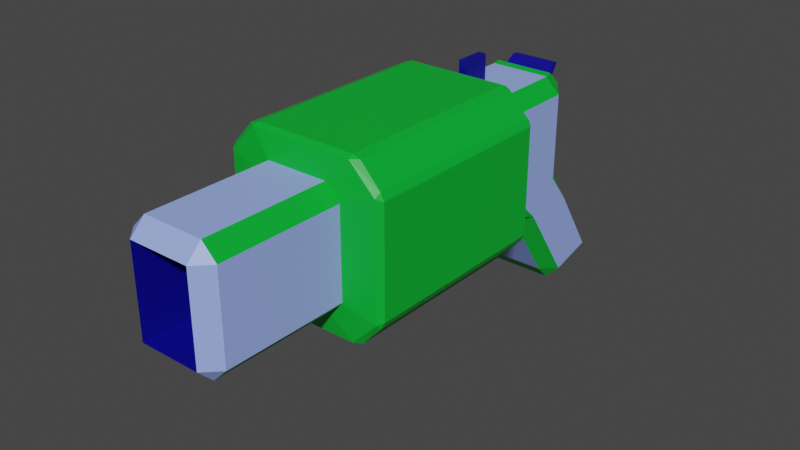 # Source: GrenadeLauncher.blend  (saved by Blender 3.6.11; exported with 4.5.12 LTS)
import bpy
from mathutils import Matrix  # noqa: F401  (used for matrix-valued properties, if any)

bpy.ops.wm.read_factory_settings(use_empty=True)
scene = bpy.context.scene
scene.name = 'Scene'

# ---- collections
col_collection = bpy.data.collections.new('Collection'); scene.collection.children.link(col_collection)

# ---- materials (node trees are filled in below, after node groups)
mat_green = bpy.data.materials.new('Green')
mat_green.alpha_threshold = 0.0
mat_green.use_transparent_shadow = False
mat_green.roughness = 0.5
mat_green.line_color = (0.0, 0.0, 0.0, 1.0)
mat_silver = bpy.data.materials.new('Silver')
mat_silver.use_transparent_shadow = False
mat_dark = bpy.data.materials.new('Dark')
mat_dark.use_transparent_shadow = False

# ---- material node trees
mat_green.use_nodes = True; mat_green.node_tree.nodes.clear()
_N = mat_green.node_tree.nodes; _L = mat_green.node_tree.links
n0 = _N.new('ShaderNodeOutputMaterial'); n0.name = 'Material Output'; n0.location = (300, 300)
n1 = _N.new('ShaderNodeBsdfPrincipled'); n1.name = 'Principled BSDF'; n1.location = (10, 300)
n1.distribution = 'GGX'
n1.subsurface_method = 'RANDOM_WALK_SKIN'
n1.inputs[0].default_value = (0.0, 0.4487, 0.03239, 1.0)
n1.inputs[3].default_value = 1.45
n1.inputs[27].default_value = (0.0, 0.0, 0.0, 1.0)
n1.inputs[28].default_value = 1.0
_L.new(n1.outputs[0], n0.inputs[0])
n0.is_active_output = True
mat_silver.use_nodes = True; mat_silver.node_tree.nodes.clear()
_N = mat_silver.node_tree.nodes; _L = mat_silver.node_tree.links
n0 = _N.new('ShaderNodeBsdfPrincipled'); n0.name = 'Principled BSDF'; n0.location = (10, 300)
n0.distribution = 'GGX'
n0.subsurface_method = 'RANDOM_WALK_SKIN'
n0.inputs[0].default_value = (0.3264, 0.4448, 1.0, 1.0)
n0.inputs[3].default_value = 1.45
n0.inputs[27].default_value = (0.0, 0.0, 0.0, 1.0)
n0.inputs[28].default_value = 1.0
n1 = _N.new('ShaderNodeOutputMaterial'); n1.name = 'Material Output'; n1.location = (300, 300)
_L.new(n0.outputs[0], n1.inputs[0])
n1.is_active_output = True
mat_dark.use_nodes = True; mat_dark.node_tree.nodes.clear()
_N = mat_dark.node_tree.nodes; _L = mat_dark.node_tree.links
n0 = _N.new('ShaderNodeBsdfPrincipled'); n0.name = 'Principled BSDF'; n0.location = (10, 300)
n0.distribution = 'GGX'
n0.subsurface_method = 'RANDOM_WALK_SKIN'
n0.inputs[0].default_value = (0.001066, 0.0, 0.2585, 1.0)
n0.inputs[3].default_value = 1.45
n0.inputs[27].default_value = (0.0, 0.0, 0.0, 1.0)
n0.inputs[28].default_value = 1.0
n1 = _N.new('ShaderNodeOutputMaterial'); n1.name = 'Material Output'; n1.location = (300, 300)
_L.new(n0.outputs[0], n1.inputs[0])
n1.is_active_output = True

# ---- world
world_world = bpy.data.worlds.new('World'); scene.world = world_world
world_world.use_nodes = True; world_world.node_tree.nodes.clear()
_N = world_world.node_tree.nodes; _L = world_world.node_tree.links
n0 = _N.new('ShaderNodeOutputWorld'); n0.name = 'World Output'; n0.location = (300, 300)
n1 = _N.new('ShaderNodeBackground'); n1.name = 'Background'; n1.location = (10, 300)
n1.inputs[0].default_value = (0.05088, 0.05088, 0.05088, 1.0)
_L.new(n1.outputs[0], n0.inputs[0])
n0.is_active_output = True
world_world.color = (0.05088, 0.05088, 0.05088)
world_world.use_sun_shadow = False
world_world.sun_shadow_jitter_overblur = 0.0

# ---- meshes
me_cube = bpy.data.meshes.new('Cube')
me_cube.from_pydata([(-0.1948, -0.955, 0.0164), (-0.1948, -1.077, 0.1036), (-0.1076, -1.077, 0.0164), (-0.1948, -0.8497, -0.6735), (-0.1948, -0.955, -0.4991), (-0.1076, -1.077, -0.4991), (-0.1076, -0.9369, -0.6735), (-0.1076, -1.621, 0.0164), (-0.1076, -1.446, 0.0164), (-0.1948, -1.446, 0.1036), (-0.1948, -1.621, 0.1036), (-0.1076, -1.621, -0.4991), (-0.1948, -1.621, -0.5863), (-0.1948, -1.349, -0.6735), (-0.1076, -1.262, -0.6735), (-0.1076, -1.446, -0.4991), (-0.5534, -0.955, 0.0164), (-0.6406, -1.077, 0.0164), (-0.5534, -1.077, 0.1036), (-0.6406, -0.9369, -0.6735), (-0.6406, -1.077, -0.4991), (-0.5534, -0.955, -0.4991), (-0.5534, -0.8497, -0.6735), (-0.6406, -1.621, 0.0164), (-0.5534, -1.621, 0.1036), (-0.5534, -1.446, 0.1036), (-0.6406, -1.446, 0.0164), (-0.6406, -1.262, -0.6735), (-0.5534, -1.349, -0.6735), (-0.5534, -1.621, -0.5863), (-0.6406, -1.621, -0.4991), (-0.6406, -1.446, -0.4991), (-0.6406, -2.882, -0.4991), (-0.5534, -2.882, -0.5863), (-0.5534, -3.204, -0.4991), (-0.6406, -2.882, 0.0164), (-0.5534, -3.204, 0.0164), (-0.5534, -2.882, 0.1036), (-0.1076, -2.882, 0.0164), (-0.1948, -2.882, 0.1036), (-0.1948, -3.204, 0.0164), (-0.1076, -2.882, -0.4991), (-0.1948, -3.204, -0.4991), (-0.1948, -2.882, -0.5863), (-0.6406, -0.6717, -1.082), (-0.5534, -0.5846, -1.082), (-0.5534, -0.6717, -1.169), (-0.6406, -0.9407, -1.149), (-0.5534, -0.9407, -1.237), (-0.5534, -1.028, -1.149), (-0.1948, -0.5846, -1.082), (-0.1076, -0.6717, -1.082), (-0.1948, -0.6717, -1.169), (-0.1948, -1.028, -1.149), (-0.1948, -0.9407, -1.237), (-0.1076, -0.9407, -1.149), (-0.23, -0.975, 0.05081), (-0.23, -1.012, 0.08814), (-0.5182, -1.012, 0.08814), (-0.5182, -0.975, 0.05081), (-0.353, -1.446, 0.1138), (-0.353, -1.621, 0.1138), (-0.4004, -1.621, 0.1138), (-0.4004, -1.446, 0.1138), (-0.353, -1.446, 0.2983), (-0.353, -1.621, 0.2983), (-0.4004, -1.621, 0.2983), (-0.4004, -1.446, 0.2983), (-0.1948, -0.9501, 0.0259), (-0.1948, -1.037, 0.1131), (-0.5534, -1.037, 0.1131), (-0.5534, -0.9501, 0.0259), (-0.2377, -0.9071, 0.1344), (-0.2377, -0.9445, 0.1403), (-0.5105, -0.9445, 0.1403), (-0.5105, -0.9071, 0.1344), (-0.5534, -2.005, -0.4991), (-0.5534, -2.005, 0.0164), (-0.1948, -2.005, 0.0164), (-0.1948, -2.005, -0.4991), (-0.5534, -3.696, -0.4991), (-0.6406, -3.609, -0.4991), (-0.5534, -3.609, -0.5863), (-0.5534, -3.609, 0.1036), (-0.6406, -3.609, 0.0164), (-0.5534, -3.696, 0.0164), (-0.1948, -3.696, 0.0164), (-0.1076, -3.609, 0.0164), (-0.1948, -3.609, 0.1036), (-0.1948, -3.609, -0.5863), (-0.1076, -3.609, -0.4991), (-0.1948, -3.696, -0.4991), (0.08547, -1.682, -0.5933), (0.07709, -1.652, -0.5672), (0.1064, -1.682, -0.5522), (-0.07663, -1.682, -0.7366), (-0.07281, -1.651, -0.7204), (-0.02976, -1.682, -0.7214), (-0.8546, -1.682, -0.5522), (-0.8253, -1.652, -0.5672), (-0.8337, -1.682, -0.5933), (-0.7184, -1.682, -0.7214), (-0.6754, -1.651, -0.7204), (-0.6716, -1.682, -0.7366), (-0.8337, -1.682, 0.1105), (-0.8253, -1.652, 0.0845), (-0.8546, -1.682, 0.06943), (-0.6716, -1.682, 0.2511), (-0.6754, -1.651, 0.2349), (-0.7184, -1.682, 0.2359), (0.1064, -1.682, 0.06943), (0.07709, -1.652, 0.0845), (0.08547, -1.682, 0.1105), (-0.02976, -1.682, 0.2359), (-0.07281, -1.651, 0.2349), (-0.07663, -1.682, 0.2511), (0.1064, -2.825, -0.5522), (0.07698, -2.855, -0.5672), (0.08547, -2.825, -0.5933), (-0.6716, -2.825, -0.7366), (-0.6753, -2.855, -0.7203), (-0.7184, -2.825, -0.7214), (-0.8546, -2.825, 0.06943), (-0.8252, -2.855, 0.08446), (-0.8337, -2.825, 0.1105), (-0.07663, -2.825, 0.2511), (-0.07291, -2.855, 0.2348), (-0.02976, -2.825, 0.2359), (-0.07663, -2.825, -0.7366), (-0.02976, -2.825, -0.7214), (-0.07291, -2.855, -0.7203), (-0.8546, -2.825, -0.5522), (-0.8337, -2.825, -0.5933), (-0.8252, -2.855, -0.5672), (-0.6716, -2.825, 0.2511), (-0.7184, -2.825, 0.2359), (-0.6753, -2.855, 0.2348), (0.1064, -2.825, 0.06943), (0.08547, -2.825, 0.1105), (0.07698, -2.855, 0.08446)], [], [(22, 3, 50, 45), (31, 26, 17, 20), (27, 19, 44, 47), (123, 35, 37, 136), (1, 18, 25, 9), (5, 2, 8, 15), (46, 52, 54, 48), (13, 28, 49, 53), (42, 40, 78, 79), (38, 139, 126, 39), (32, 133, 120, 33), (6, 14, 55, 51), (0, 1, 2), (3, 4, 5, 6), (7, 8, 9, 10), (11, 12, 13, 14, 15), (16, 17, 18), (19, 20, 21, 22), (23, 24, 25, 26), (27, 28, 29, 30, 31), (34, 36, 85, 80), (38, 39, 88, 87), (41, 38, 87, 90), (37, 35, 84, 83), (44, 45, 46), (47, 48, 49), (50, 51, 52), (53, 54, 55), (19, 27, 31, 20), (3, 22, 21, 4), (2, 5, 4, 0), (30, 23, 26, 31), (7, 11, 15, 8), (16, 21, 20, 17), (25, 24, 62, 63), (1, 9, 8, 2), (28, 13, 12, 29), (25, 18, 17, 26), (0, 16, 71, 68), (14, 6, 5, 15), (33, 43, 89, 82), (40, 42, 91, 86), (43, 41, 90, 89), (36, 40, 86, 85), (117, 139, 38, 41), (106, 98, 131, 122), (123, 133, 32, 35), (138, 112, 113, 127), (46, 48, 47, 44), (52, 46, 45, 50), (48, 54, 53, 49), (54, 52, 51, 55), (27, 47, 49, 28), (55, 14, 13, 53), (22, 45, 44, 19), (50, 3, 6, 51), (21, 16, 0, 4), (57, 56, 72, 73), (16, 18, 70, 71), (1, 0, 68, 69), (18, 1, 69, 70), (60, 63, 67, 64), (24, 10, 61, 62), (10, 9, 60, 61), (9, 25, 63, 60), (64, 67, 66, 65), (61, 60, 64, 65), (62, 61, 65, 66), (63, 62, 66, 67), (56, 57, 69, 68), (58, 59, 71, 70), (57, 58, 70, 69), (59, 56, 68, 71), (74, 73, 72, 75), (56, 59, 75, 72), (59, 58, 74, 75), (58, 57, 73, 74), (79, 78, 77, 76), (36, 34, 76, 77), (34, 42, 79, 76), (40, 36, 77, 78), (81, 82, 80), (84, 85, 83), (87, 88, 86), (90, 91, 89), (80, 85, 84, 81), (86, 91, 90, 87), (88, 83, 85, 86), (82, 89, 91, 80), (42, 34, 80, 91), (39, 37, 83, 88), (32, 33, 82, 81), (35, 32, 81, 84), (117, 41, 43, 130), (104, 124, 135, 109), (23, 105, 108, 24), (94, 110, 137, 116), (11, 93, 96, 12), (99, 30, 29, 102), (115, 107, 134, 125), (103, 95, 128, 119), (120, 130, 43, 33), (126, 136, 37, 39), (10, 24, 108, 114), (29, 12, 96, 102), (92, 118, 129, 97), (132, 100, 101, 121), (111, 7, 10, 114), (23, 30, 99, 105), (92, 93, 94), (95, 96, 97), (98, 99, 100), (101, 102, 103), (104, 105, 106), (107, 108, 109), (110, 111, 112), (113, 114, 115), (116, 117, 118), (119, 120, 121), (122, 123, 124), (125, 126, 127), (128, 129, 130), (131, 132, 133), (134, 135, 136), (137, 138, 139), (128, 95, 97, 129), (131, 98, 100, 132), (134, 107, 109, 135), (137, 110, 112, 138), (111, 114, 113, 112), (104, 109, 108, 105), (99, 102, 101, 100), (92, 97, 96, 93), (110, 94, 93, 111), (98, 106, 105, 99), (107, 115, 114, 108), (95, 103, 102, 96), (94, 116, 118, 92), (103, 119, 121, 101), (106, 122, 124, 104), (115, 125, 127, 113), (132, 121, 120, 133), (138, 127, 126, 139), (123, 136, 135, 124), (117, 130, 129, 118), (139, 117, 116, 137), (133, 123, 122, 131), (136, 126, 125, 134), (130, 120, 119, 128), (11, 7, 111, 93)])
me_cube.polygons.foreach_set('material_index', [1, 1, 1, 0, 1, 1, 0, 1, 2, 0, 0, 1, 0, 0, 0, 0, 0, 0, 0, 0, 2, 0, 1, 0, 0, 0, 0, 0, 1, 1, 0, 1, 1, 0, 0, 0, 1, 0, 0, 1, 1, 2, 0, 2, 0, 0, 0, 0, 0, 0, 0, 0, 0, 0, 0, 0, 1, 2, 0, 0, 0, 2, 1, 0, 1, 2, 2, 2, 2, 0, 0, 0, 0, 2, 2, 2, 2, 2, 2, 2, 2, 1, 1, 1, 1, 1, 1, 1, 1, 2, 1, 0, 1, 0, 0, 0, 0, 0, 0, 0, 0, 0, 0, 0, 0, 0, 0, 0, 0, 0, 0, 0, 0, 0, 0, 0, 0, 0, 0, 0, 0, 0, 0, 0, 0, 0, 0, 0, 0, 0, 0, 0, 0, 0, 0, 0, 0, 0, 0, 0, 0, 0, 0, 0, 0, 0, 0, 0, 0, 0])
_uv = me_cube.uv_layers.new(name='UVMap')
_uv.uv.foreach_set('vector', [0.375, 0.2909, 0.375, 0.4591, 0.375, 0.4591, 0.375, 0.2909, 0.4133, 0.04007, 0.5867, 0.04007, 0.5867, 0.2099, 0.4133, 0.2099, 0.375, 0.04007, 0.375, 0.2099, 0.375, 0.2099, 0.375, 0.04007, 0.5867, 0.0, 0.5867, 0.0, 0.625, 0.0, 0.625, 0.0, 0.6659, 0.5401, 0.8341, 0.5401, 0.8341, 0.7099, 0.6659, 0.7099, 0.4133, 0.5401, 0.5867, 0.5401, 0.5867, 0.7099, 0.4133, 0.7099, 0.1659, 0.5401, 0.3341, 0.5401, 0.3341, 0.7099, 0.1659, 0.7099, 0.3341, 0.75, 0.1659, 0.75, 0.1659, 0.75, 0.3341, 0.75, 0.4133, 0.7909, 0.5867, 0.7909, 0.5867, 0.7909, 0.4133, 0.7909, 0.5867, 0.75, 0.5867, 0.75, 0.6659, 0.75, 0.6659, 0.75, 0.125, 0.75, 0.125, 0.75, 0.1659, 0.75, 0.1659, 0.75, 0.375, 0.5401, 0.375, 0.7099, 0.375, 0.7099, 0.375, 0.5401, 0.5867, 0.4591, 0.625, 0.4591, 0.5867, 0.5, 0.375, 0.4591, 0.4133, 0.4591, 0.4133, 0.5401, 0.375, 0.5401, 0.5867, 0.75, 0.5867, 0.7099, 0.6659, 0.7099, 0.6659, 0.75, 0.4133, 0.75, 0.3341, 0.75, 0.3341, 0.75, 0.375, 0.7099, 0.4133, 0.7099, 0.5867, 0.25, 0.5867, 0.2099, 0.625, 0.2099, 0.375, 0.2099, 0.4133, 0.2099, 0.4133, 0.2909, 0.375, 0.2909, 0.5867, 0.0, 0.625, 0.0, 0.625, 0.0, 0.5867, 0.0, 0.375, 0.04007, 0.375, 0.0, 0.375, 0.0, 0.375, 0.0, 0.375, 0.04007, 0.4133, 0.0, 0.5867, 0.0, 0.5867, 0.0, 0.4133, 0.0, 0.5867, 0.75, 0.6659, 0.75, 0.6659, 0.75, 0.5867, 0.75, 0.4133, 0.75, 0.5867, 0.75, 0.5867, 0.75, 0.4133, 0.75, 0.625, 0.0, 0.5867, 0.0, 0.5867, 0.0, 0.625, 0.0, 0.125, 0.5401, 0.1659, 0.5, 0.1659, 0.5401, 0.125, 0.7099, 0.1659, 0.7099, 0.1659, 0.75, 0.3341, 0.5, 0.375, 0.5401, 0.3341, 0.5401, 0.3341, 0.75, 0.3341, 0.7099, 0.375, 0.7099, 0.375, 0.2099, 0.375, 0.04007, 0.4133, 0.04007, 0.4133, 0.2099, 0.375, 0.4591, 0.375, 0.2909, 0.4133, 0.2909, 0.4133, 0.4591, 0.5867, 0.5401, 0.4133, 0.5401, 0.4133, 0.4591, 0.5867, 0.4591, 0.4133, 0.0, 0.5867, 0.0, 0.5867, 0.04007, 0.4133, 0.04007, 0.5867, 0.75, 0.4133, 0.75, 0.4133, 0.7099, 0.5867, 0.7099, 0.5867, 0.2909, 0.4133, 0.2909, 0.4133, 0.2099, 0.5867, 0.2099, 0.625, 0.0, 0.625, 0.0, 0.625, 0.0, 0.625, 0.0, 0.6659, 0.5401, 0.6659, 0.7099, 0.5867, 0.7099, 0.5867, 0.5401, 0.1659, 0.75, 0.3341, 0.75, 0.3341, 0.75, 0.1659, 0.75, 0.625, 0.04007, 0.625, 0.2099, 0.5867, 0.2099, 0.5867, 0.04007, 0.5867, 0.4591, 0.5867, 0.2909, 0.5867, 0.2909, 0.5867, 0.4591, 0.375, 0.7099, 0.375, 0.5401, 0.4133, 0.5401, 0.4133, 0.7099, 0.1659, 0.75, 0.3341, 0.75, 0.3341, 0.75, 0.1659, 0.75, 0.5867, 0.7909, 0.4133, 0.7909, 0.4133, 0.7909, 0.5867, 0.7909, 0.3341, 0.75, 0.4133, 0.75, 0.4133, 0.75, 0.3341, 0.75, 0.5867, 0.9591, 0.5867, 0.7909, 0.5867, 0.7909, 0.5867, 0.9591, 0.4133, 0.75, 0.5867, 0.75, 0.5867, 0.75, 0.4133, 0.75, 0.58, 0.0, 0.42, 0.0, 0.42, 0.0, 0.58, 0.0, 0.5867, 0.0, 0.4133, 0.0, 0.4133, 0.0, 0.5867, 0.0, 0.5973, 0.75, 0.5973, 0.75, 0.6553, 0.75, 0.6553, 0.75, 0.1659, 0.5401, 0.1659, 0.7099, 0.125, 0.7099, 0.125, 0.5401, 0.3341, 0.5401, 0.1659, 0.5401, 0.1659, 0.5, 0.3341, 0.5, 0.1659, 0.7099, 0.3341, 0.7099, 0.3341, 0.75, 0.1659, 0.75, 0.3341, 0.7099, 0.3341, 0.5401, 0.375, 0.5401, 0.375, 0.7099, 0.375, 0.04007, 0.375, 0.04007, 0.375, 0.0, 0.375, 0.0, 0.375, 0.7099, 0.375, 0.7099, 0.3341, 0.75, 0.3341, 0.75, 0.375, 0.2909, 0.375, 0.2909, 0.375, 0.2099, 0.375, 0.2099, 0.375, 0.4591, 0.375, 0.4591, 0.375, 0.5401, 0.375, 0.5401, 0.4133, 0.2909, 0.5867, 0.2909, 0.5867, 0.4591, 0.4133, 0.4591, 0.6141, 0.4426, 0.5977, 0.4426, 0.5977, 0.4426, 0.6141, 0.4426, 0.5867, 0.25, 0.625, 0.2099, 0.625, 0.2099, 0.5867, 0.25, 0.625, 0.4591, 0.5867, 0.4591, 0.5867, 0.4591, 0.625, 0.4591, 0.8341, 0.5401, 0.6659, 0.5401, 0.6659, 0.5401, 0.8341, 0.5401, 0.6659, 0.7099, 0.8341, 0.7099, 0.8341, 0.7099, 0.6659, 0.7099, 0.8341, 0.75, 0.6659, 0.75, 0.6659, 0.75, 0.8341, 0.75, 0.6659, 0.75, 0.6659, 0.7099, 0.6659, 0.7099, 0.6659, 0.75, 0.6659, 0.7099, 0.8341, 0.7099, 0.8341, 0.7099, 0.6659, 0.7099, 0.6659, 0.7099, 0.8341, 0.7099, 0.8341, 0.75, 0.6659, 0.75, 0.6659, 0.75, 0.6659, 0.7099, 0.6659, 0.7099, 0.6659, 0.75, 0.8341, 0.75, 0.6659, 0.75, 0.6659, 0.75, 0.8341, 0.75, 0.625, 0.0, 0.625, 0.0, 0.625, 0.0, 0.625, 0.0, 0.5977, 0.4426, 0.6141, 0.4426, 0.625, 0.4591, 0.5867, 0.4591, 0.6141, 0.3074, 0.5977, 0.3074, 0.5867, 0.2909, 0.625, 0.2909, 0.6141, 0.4426, 0.6141, 0.3074, 0.625, 0.2909, 0.625, 0.4591, 0.5977, 0.3074, 0.5977, 0.4426, 0.5867, 0.4591, 0.5867, 0.2909, 0.6141, 0.3074, 0.6141, 0.4426, 0.5977, 0.4426, 0.5977, 0.3074, 0.5977, 0.4426, 0.5977, 0.3074, 0.5977, 0.3074, 0.5977, 0.4426, 0.5977, 0.3074, 0.6141, 0.3074, 0.6141, 0.3074, 0.5977, 0.3074, 0.6141, 0.3074, 0.6141, 0.4426, 0.6141, 0.4426, 0.6141, 0.3074, 0.4133, 0.7909, 0.5867, 0.7909, 0.5867, 0.9591, 0.4133, 0.9591, 0.5867, 0.0, 0.4133, 0.0, 0.4133, 0.0, 0.5867, 0.0, 0.1659, 0.75, 0.3341, 0.75, 0.3341, 0.75, 0.1659, 0.75, 0.5867, 0.7909, 0.5867, 0.9591, 0.5867, 0.9591, 0.5867, 0.7909, 0.125, 0.75, 0.1659, 0.75, 0.1659, 0.75, 0.5867, 0.0, 0.5867, 0.0, 0.625, 0.0, 0.5867, 0.75, 0.625, 0.7909, 0.5867, 0.7909, 0.375, 0.75, 0.3341, 0.75, 0.3341, 0.75, 0.4133, 0.0, 0.5867, 0.0, 0.5867, 0.0, 0.4133, 0.0, 0.5867, 0.7909, 0.4133, 0.7909, 0.4133, 0.75, 0.5867, 0.75, 0.625, 0.7909, 0.625, 0.9591, 0.5867, 0.9591, 0.5867, 0.7909, 0.1659, 0.75, 0.3341, 0.75, 0.3341, 0.75, 0.1659, 0.75, 0.3341, 0.75, 0.1659, 0.75, 0.1659, 0.75, 0.3341, 0.75, 0.6659, 0.75, 0.8341, 0.75, 0.8341, 0.75, 0.6659, 0.75, 0.125, 0.75, 0.1659, 0.75, 0.1659, 0.75, 0.125, 0.75, 0.5867, 0.0, 0.4133, 0.0, 0.4133, 0.0, 0.5867, 0.0, 0.4133, 0.75, 0.4133, 0.75, 0.3341, 0.75, 0.3341, 0.75, 0.5918, 0.0, 0.5918, 0.0, 0.6199, 0.0, 0.6199, 0.0, 0.5867, 0.0, 0.5867, 0.0, 0.625, 0.0, 0.625, 0.0, 0.42, 0.75, 0.58, 0.75, 0.58, 0.75, 0.42, 0.75, 0.4133, 0.75, 0.4133, 0.75, 0.3341, 0.75, 0.3341, 0.75, 0.125, 0.75, 0.125, 0.75, 0.1659, 0.75, 0.1659, 0.75, 0.6726, 0.75, 0.8274, 0.75, 0.8274, 0.75, 0.6726, 0.75, 0.1726, 0.75, 0.3274, 0.75, 0.3274, 0.75, 0.1726, 0.75, 0.1659, 0.75, 0.3341, 0.75, 0.3341, 0.75, 0.1659, 0.75, 0.6659, 0.75, 0.8341, 0.75, 0.8341, 0.75, 0.6659, 0.75, 0.6659, 0.75, 0.8341, 0.75, 0.8341, 0.75, 0.6659, 0.75, 0.1659, 0.75, 0.3341, 0.75, 0.3341, 0.75, 0.1659, 0.75, 0.4027, 0.75, 0.4027, 0.75, 0.3447, 0.75, 0.3447, 0.75, 0.1305, 0.75, 0.1305, 0.75, 0.1604, 0.75, 0.1604, 0.75, 0.5867, 0.75, 0.5867, 0.75, 0.6659, 0.75, 0.6659, 0.75, 0.5867, 0.0, 0.4133, 0.0, 0.4133, 0.0, 0.5867, 0.0, 0.4027, 0.75, 0.4133, 0.75, 0.42, 0.75, 0.3274, 0.75, 0.3341, 0.75, 0.3447, 0.75, 0.125, 0.75, 0.1287, 0.75, 0.1305, 0.75, 0.1604, 0.75, 0.1659, 0.75, 0.1726, 0.75, 0.5918, 0.0, 0.5867, 0.0, 0.58, 0.0, 0.625, 0.0, 0.625, 0.0, 0.6199, 0.0, 0.58, 0.75, 0.5867, 0.75, 0.5973, 0.75, 0.6553, 0.75, 0.6659, 0.75, 0.6726, 0.75, 0.42, 0.75, 0.4133, 0.75, 0.4027, 0.75, 0.1726, 0.75, 0.1659, 0.75, 0.1604, 0.75, 0.58, 0.0, 0.5867, 0.0, 0.5918, 0.0, 0.6726, 0.75, 0.6659, 0.75, 0.6553, 0.75, 0.3274, 0.75, 0.3447, 0.75, 0.3341, 0.75, 0.125, 0.75, 0.1305, 0.75, 0.1287, 0.75, 0.625, 0.0, 0.6199, 0.0, 0.625, 0.0, 0.58, 0.75, 0.5973, 0.75, 0.5867, 0.75, 0.3274, 0.75, 0.3274, 0.75, 0.3447, 0.75, 0.3447, 0.75, 0.125, 0.75, 0.125, 0.75, 0.1305, 0.75, 0.1305, 0.75, 0.625, 0.0, 0.625, 0.0, 0.6199, 0.0, 0.6199, 0.0, 0.58, 0.75, 0.58, 0.75, 0.5973, 0.75, 0.5973, 0.75, 0.5867, 0.75, 0.6659, 0.75, 0.6553, 0.75, 0.5973, 0.75, 0.5918, 0.0, 0.6199, 0.0, 0.625, 0.0, 0.5867, 0.0, 0.125, 0.75, 0.1659, 0.75, 0.1604, 0.75, 0.1305, 0.75, 0.4027, 0.75, 0.3447, 0.75, 0.3341, 0.75, 0.4133, 0.75, 0.58, 0.75, 0.42, 0.75, 0.4133, 0.75, 0.5867, 0.75, 0.42, 0.0, 0.58, 0.0, 0.5867, 0.0, 0.4133, 0.0, 0.8274, 0.75, 0.6726, 0.75, 0.6659, 0.75, 0.8341, 0.75, 0.3274, 0.75, 0.1726, 0.75, 0.1659, 0.75, 0.3341, 0.75, 0.42, 0.75, 0.42, 0.75, 0.4027, 0.75, 0.4027, 0.75, 0.1726, 0.75, 0.1726, 0.75, 0.1604, 0.75, 0.1604, 0.75, 0.58, 0.0, 0.58, 0.0, 0.5918, 0.0, 0.5918, 0.0, 0.6726, 0.75, 0.6726, 0.75, 0.6553, 0.75, 0.6553, 0.75, 0.1305, 0.75, 0.1604, 0.75, 0.1659, 0.75, 0.125, 0.75, 0.5973, 0.75, 0.6553, 0.75, 0.6659, 0.75, 0.5867, 0.75, 0.5867, 0.0, 0.625, 0.0, 0.6199, 0.0, 0.5918, 0.0, 0.4133, 0.75, 0.3341, 0.75, 0.3447, 0.75, 0.4027, 0.75, 0.5867, 0.75, 0.4133, 0.75, 0.42, 0.75, 0.58, 0.75, 0.4133, 0.0, 0.5867, 0.0, 0.58, 0.0, 0.42, 0.0, 0.8341, 0.75, 0.6659, 0.75, 0.6726, 0.75, 0.8274, 0.75, 0.3341, 0.75, 0.1659, 0.75, 0.1726, 0.75, 0.3274, 0.75, 0.4133, 0.75, 0.5867, 0.75, 0.5867, 0.75, 0.4133, 0.75])
me_cube.materials.append(mat_green)
me_cube.materials.append(mat_silver)
me_cube.materials.append(mat_dark)
me_cube.use_mirror_vertex_groups = False
me_cube.update()

# ---- objects
ob_cube = bpy.data.objects.new('Cube', me_cube)

# ---- transforms, parenting, visibility, modifiers, constraints
ob_cube.location = (0.0, 0.0, 0.0)
ob_cube.lock_rotations_4d = False
ob_cube.empty_display_type = 'ARROWS'
ob_cube.lineart.crease_threshold = 0.0

# ---- collection membership
col_collection.objects.link(ob_cube)

# ---- scene / render settings (as saved in the file)
scene.frame_start = 1; scene.frame_end = 250; scene.frame_set(1)
scene.render.engine = 'BLENDER_EEVEE_NEXT'
scene.cycles.sampling_pattern = 'TABULATED_SOBOL'
scene.view_settings.view_transform = 'Filmic'
bpy.context.view_layer.update()

# ---- added for rendering (the .blend has no active camera and no usable light): camera, sun
cam_auto = bpy.data.cameras.new('AutoCamera')
cam_auto.lens = 50.0
cam_auto.sensor_width = 36.0
cam_auto.clip_end = 1000.0
ob_auto_camera = bpy.data.objects.new('AutoCamera', cam_auto)
scene.collection.objects.link(ob_auto_camera)
ob_auto_camera.location = (2.95706, -6.13787, 2.1958)
ob_auto_camera.rotation_euler = (1.09748, -7.21219e-08, 0.694738)
scene.camera = ob_auto_camera
light_auto_sun = bpy.data.lights.new('AutoSun', 'SUN')
light_auto_sun.energy = 3.0
light_auto_sun.angle = 0.0523599
ob_auto_sun = bpy.data.objects.new('AutoSun', light_auto_sun)
scene.collection.objects.link(ob_auto_sun)
ob_auto_sun.rotation_euler = (0.872665, 0.174533, 0.523599)
bpy.context.view_layer.update()
